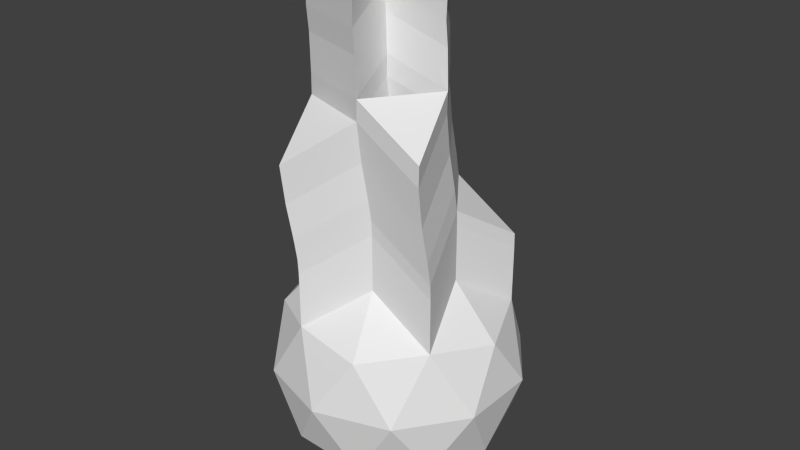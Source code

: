 # Source: fireball.blend  (saved by Blender 2.63.0; exported with 4.5.12 LTS)
import bpy
from mathutils import Matrix  # noqa: F401  (used for matrix-valued properties, if any)

bpy.ops.wm.read_factory_settings(use_empty=True)
scene = bpy.context.scene
scene.name = 'Scene'

# ---- collections
col_collection_1 = bpy.data.collections.new('Collection 1'); scene.collection.children.link(col_collection_1)

# ---- world
world_world = bpy.data.worlds.new('World'); scene.world = world_world
world_world.color = (0.05088, 0.05088, 0.05088)
world_world.use_sun_shadow = False
world_world.sun_shadow_jitter_overblur = 0.0
world_world.cycles.sampling_method = 'MANUAL'
world_world.cycles.sample_map_resolution = 256

# ---- meshes
me_icosphere = bpy.data.meshes.new('Icosphere')
me_icosphere.from_pydata([(0.0, 1.918e-10, -0.9614), (0.6957, -0.5054, -0.43), (-0.2657, -0.8178, -0.43), (-0.8599, 1.918e-10, -0.43), (-0.2657, 0.8178, -0.43), (0.6957, 0.5054, -0.43), (0.2657, -0.8178, 0.43), (-0.6957, -0.5054, 0.43), (-0.6957, 0.5054, 0.43), (0.2657, 0.8178, 0.43), (0.8599, 1.918e-10, 0.43), (0.4089, -0.2971, -0.8178), (0.2527, -0.7778, -0.5054), (-0.1562, -0.4807, -0.8178), (0.4089, 0.2971, -0.8178), (0.8178, 1.918e-10, -0.5054), (-0.6616, -0.4807, -0.5054), (-0.5054, 1.918e-10, -0.8178), (-0.6616, 0.4807, -0.5054), (-0.1562, 0.4807, -0.8178), (0.2527, 0.7778, -0.5054), (0.9143, 0.2971, 5.479e-11), (0.9143, -0.2971, 5.479e-11), (0.5651, -0.7778, 5.479e-11), (0.0, -0.9614, 5.479e-11), (-0.5651, -0.7778, 5.479e-11), (-0.9143, -0.2971, 5.479e-11), (-0.9143, 0.2971, 5.479e-11), (-0.5651, 0.7778, 5.479e-11), (0.0, 0.9614, 5.479e-11), (0.5651, 0.7778, 5.479e-11), (0.6616, -0.4807, 0.5054), (-0.2527, -0.7778, 0.5054), (-0.8178, 1.918e-10, 0.5054), (-0.2527, 0.7778, 0.5054), (0.6616, 0.4807, 0.5054), (0.5054, 1.918e-10, 0.8178), (0.1562, -0.4807, 0.8178), (-0.4089, -0.2971, 0.8178), (-0.4089, 0.2971, 0.8178), (0.1562, 0.4807, 0.8178), (0.6616, -0.4807, 0.9315), (-0.2527, -0.7778, 0.9315), (-0.8178, 1.918e-10, 0.9315), (-0.2527, 0.7778, 0.9315), (0.6616, 0.4807, 0.9315), (0.5054, 1.918e-10, 1.244), (0.1562, -0.4807, 1.244), (-0.4089, -0.2971, 1.244), (-0.4089, 0.2971, 1.244), (0.1562, 0.4807, 1.244), (-0.02882, -0.06162, 1.93), (0.6644, -0.4891, 1.047), (-0.25, -0.7862, 1.047), (-0.8151, -0.008422, 1.047), (0.6644, 0.4723, 1.047), (0.5082, -0.008422, 1.359), (0.1589, -0.4891, 1.359), (-0.4062, -0.3055, 1.359), (-0.4062, 0.2887, 1.359), (0.1589, 0.4723, 1.359), (-0.004195, -0.02975, 1.665), (0.6574, -0.5104, 1.209), (-0.2569, -0.8075, 1.209), (-0.822, -0.02975, 1.209), (0.152, -0.5104, 1.521), (-0.4131, -0.3268, 1.521), (-0.4131, 0.2673, 1.521), (0.5012, -0.02975, 1.521), (0.152, 0.4509, 1.521), (0.6328, -0.5423, 1.474), (-0.2815, -0.8394, 1.474), (-0.8466, -0.06162, 1.474), (0.1274, -0.5423, 1.787), (-0.4377, -0.3587, 1.787), (-0.4377, 0.2355, 1.787), (0.4766, -0.06162, 1.787), (0.1274, 0.4191, 1.787), (-0.02687, -0.1023, 2.225), (0.6348, -0.583, 1.77), (-0.2796, -0.8801, 1.77), (0.1293, -0.583, 2.082), (-0.4358, -0.3994, 2.082), (-0.4358, 0.1948, 2.082), (0.4786, -0.1023, 2.082), (0.1293, 0.3784, 2.082), (-0.01926, -0.1079, 2.381), (0.6424, -0.5886, 1.925), (0.1369, -0.5885, 2.238), (-0.4282, -0.4049, 2.238), (-0.4282, 0.1892, 2.238), (0.4862, -0.1079, 2.238), (0.1369, 0.3728, 2.238), (-0.03878, -0.09367, 2.656), (0.1174, -0.5744, 2.513), (-0.4477, -0.3908, 2.513), (-0.4477, 0.2034, 2.513), (0.4667, -0.09367, 2.513), (0.1174, 0.387, 2.513), (-0.04909, -0.1012, 2.832), (0.1071, -0.5819, 2.689), (-0.458, -0.3982, 2.689), (-0.458, 0.1959, 2.689), (0.4563, -0.1012, 2.689), (0.1071, 0.3795, 2.689), (-0.03057, -0.1146, 3.043), (0.1256, -0.5953, 2.9), (-0.4395, -0.4117, 2.9), (0.4749, -0.1146, 2.9), (0.1256, 0.3661, 2.9), (-0.006849, -0.09739, 3.127), (0.4986, -0.09739, 2.983), (0.1493, 0.3833, 2.983)], [], [(0, 11, 13), (1, 11, 15), (0, 13, 17), (0, 17, 19), (0, 19, 14), (1, 15, 22), (2, 12, 24), (3, 16, 26), (4, 18, 28), (5, 20, 30), (1, 22, 23), (2, 24, 25), (3, 26, 27), (4, 28, 29), (5, 30, 21), (6, 31, 37), (7, 32, 38), (8, 33, 39), (9, 34, 40), (10, 35, 36), (13, 12, 2), (13, 11, 12), (11, 1, 12), (15, 14, 5), (15, 11, 14), (11, 0, 14), (17, 16, 3), (17, 13, 16), (13, 2, 16), (19, 18, 4), (19, 17, 18), (17, 3, 18), (14, 20, 5), (14, 19, 20), (19, 4, 20), (22, 21, 10), (22, 15, 21), (15, 5, 21), (24, 23, 6), (24, 12, 23), (12, 1, 23), (26, 25, 7), (26, 16, 25), (16, 2, 25), (28, 27, 8), (28, 18, 27), (18, 3, 27), (30, 29, 9), (30, 20, 29), (20, 4, 29), (23, 31, 6), (23, 22, 31), (22, 10, 31), (25, 32, 7), (25, 24, 32), (24, 6, 32), (27, 33, 8), (27, 26, 33), (26, 7, 33), (29, 34, 9), (29, 28, 34), (28, 8, 34), (21, 35, 10), (21, 30, 35), (30, 9, 35), (49, 44, 34, 39), (38, 32, 42, 48), (31, 10, 36), (40, 34, 44, 50), (46, 41, 31, 36), (32, 6, 37), (48, 43, 33, 38), (50, 45, 35, 40), (33, 7, 38), (37, 31, 41, 47), (39, 33, 43, 49), (34, 8, 39), (36, 35, 45, 46), (47, 42, 32, 37), (35, 9, 40), (57, 53, 42, 47), (48, 42, 53, 58), (50, 49, 59, 60), (56, 52, 41, 46), (58, 54, 43, 48), (60, 55, 45, 50), (47, 41, 52, 57), (50, 44, 49), (49, 43, 54, 59), (46, 45, 55, 56), (58, 53, 63, 66), (57, 52, 62, 65), (66, 64, 54, 58), (65, 63, 53, 57), (68, 62, 52, 56), (60, 59, 67, 69), (56, 60, 69, 68), (59, 54, 64, 67), (56, 55, 60), (65, 68, 61), (76, 70, 62, 68), (74, 72, 64, 66), (76, 51, 61, 68), (65, 62, 70, 73), (67, 64, 72, 75), (73, 76, 68, 65), (73, 71, 63, 65), (76, 77, 85, 84), (77, 75, 83, 85), (73, 51, 78, 81), (84, 79, 70, 76), (75, 72, 74), (84, 78, 51, 76), (73, 70, 79, 81), (65, 61, 51, 73), (69, 67, 75, 77), (68, 69, 77, 76), (66, 63, 71, 74), (91, 86, 78, 84), (81, 79, 87, 88), (82, 80, 81), (85, 83, 90, 92), (88, 91, 84, 81), (83, 82, 89, 90), (74, 71, 80, 82), (81, 80, 71, 73), (75, 74, 82, 83), (81, 84, 76, 73), (88, 87, 91), (97, 93, 86, 91), (91, 92, 98, 97), (88, 86, 93, 94), (89, 88, 94, 95), (84, 85, 92, 91), (91, 87, 79, 84), (81, 78, 86, 88), (82, 81, 88, 89), (94, 93, 99, 100), (97, 98, 104, 103), (98, 96, 93), (95, 94, 100, 101), (92, 90, 96, 98), (90, 89, 95, 96), (108, 105, 99, 103), (102, 101, 99), (103, 104, 109, 108), (98, 93, 99, 104), (103, 99, 93, 97), (102, 99, 93, 96), (96, 95, 101, 102), (107, 106, 105), (109, 105, 110, 112), (107, 105, 99, 101), (101, 100, 106, 107), (100, 99, 105, 106), (104, 99, 105, 109), (111, 112, 110), (111, 110, 105, 108), (108, 109, 112, 111)])
me_icosphere.use_remesh_preserve_volume = False
me_icosphere.use_remesh_preserve_attributes = False
me_icosphere.use_mirror_vertex_groups = False
me_icosphere.update()

# ---- objects
ob_icosphere = bpy.data.objects.new('Icosphere', me_icosphere)

# ---- transforms, parenting, visibility, modifiers, constraints
ob_icosphere.location = (0.0, 0.0, 0.0)
ob_icosphere.lineart.crease_threshold = 0.0

# ---- collection membership
col_collection_1.objects.link(ob_icosphere)

# ---- scene / render settings (as saved in the file)
scene.frame_start = 1; scene.frame_end = 250; scene.frame_set(1)
scene.render.engine = 'BLENDER_EEVEE_NEXT'
scene.render.image_settings.color_mode = 'RGB'
scene.render.image_settings.compression = 90
scene.render.resolution_percentage = 50
scene.render.dither_intensity = 0.0
scene.render.bake_margin = 2
scene.render.bake_bias = 0.0
scene.cycles.use_denoising = False
scene.cycles.samples = 10
scene.cycles.sampling_pattern = 'TABULATED_SOBOL'
scene.cycles.light_sampling_threshold = 0.0
scene.cycles.use_adaptive_sampling = False
scene.cycles.use_light_tree = False
scene.cycles.blur_glossy = 0.0
scene.cycles.volume_bounces = 1
scene.cycles.pixel_filter_type = 'GAUSSIAN'
scene.cycles.sample_clamp_indirect = 0.0
scene.view_settings.view_transform = 'Standard'
bpy.context.view_layer.update()

# ---- added for rendering (the .blend has no active camera and no usable light): camera, sun
cam_auto = bpy.data.cameras.new('AutoCamera')
cam_auto.lens = 50.0
cam_auto.sensor_width = 36.0
cam_auto.clip_end = 1000.0
ob_auto_camera = bpy.data.objects.new('AutoCamera', cam_auto)
scene.collection.objects.link(ob_auto_camera)
ob_auto_camera.location = (4.50947, -5.41137, 4.69032)
ob_auto_camera.rotation_euler = (1.09748, -7.21219e-08, 0.694738)
scene.camera = ob_auto_camera
light_auto_sun = bpy.data.lights.new('AutoSun', 'SUN')
light_auto_sun.energy = 3.0
light_auto_sun.angle = 0.0523599
ob_auto_sun = bpy.data.objects.new('AutoSun', light_auto_sun)
scene.collection.objects.link(ob_auto_sun)
ob_auto_sun.rotation_euler = (0.872665, 0.174533, 0.523599)
bpy.context.view_layer.update()

